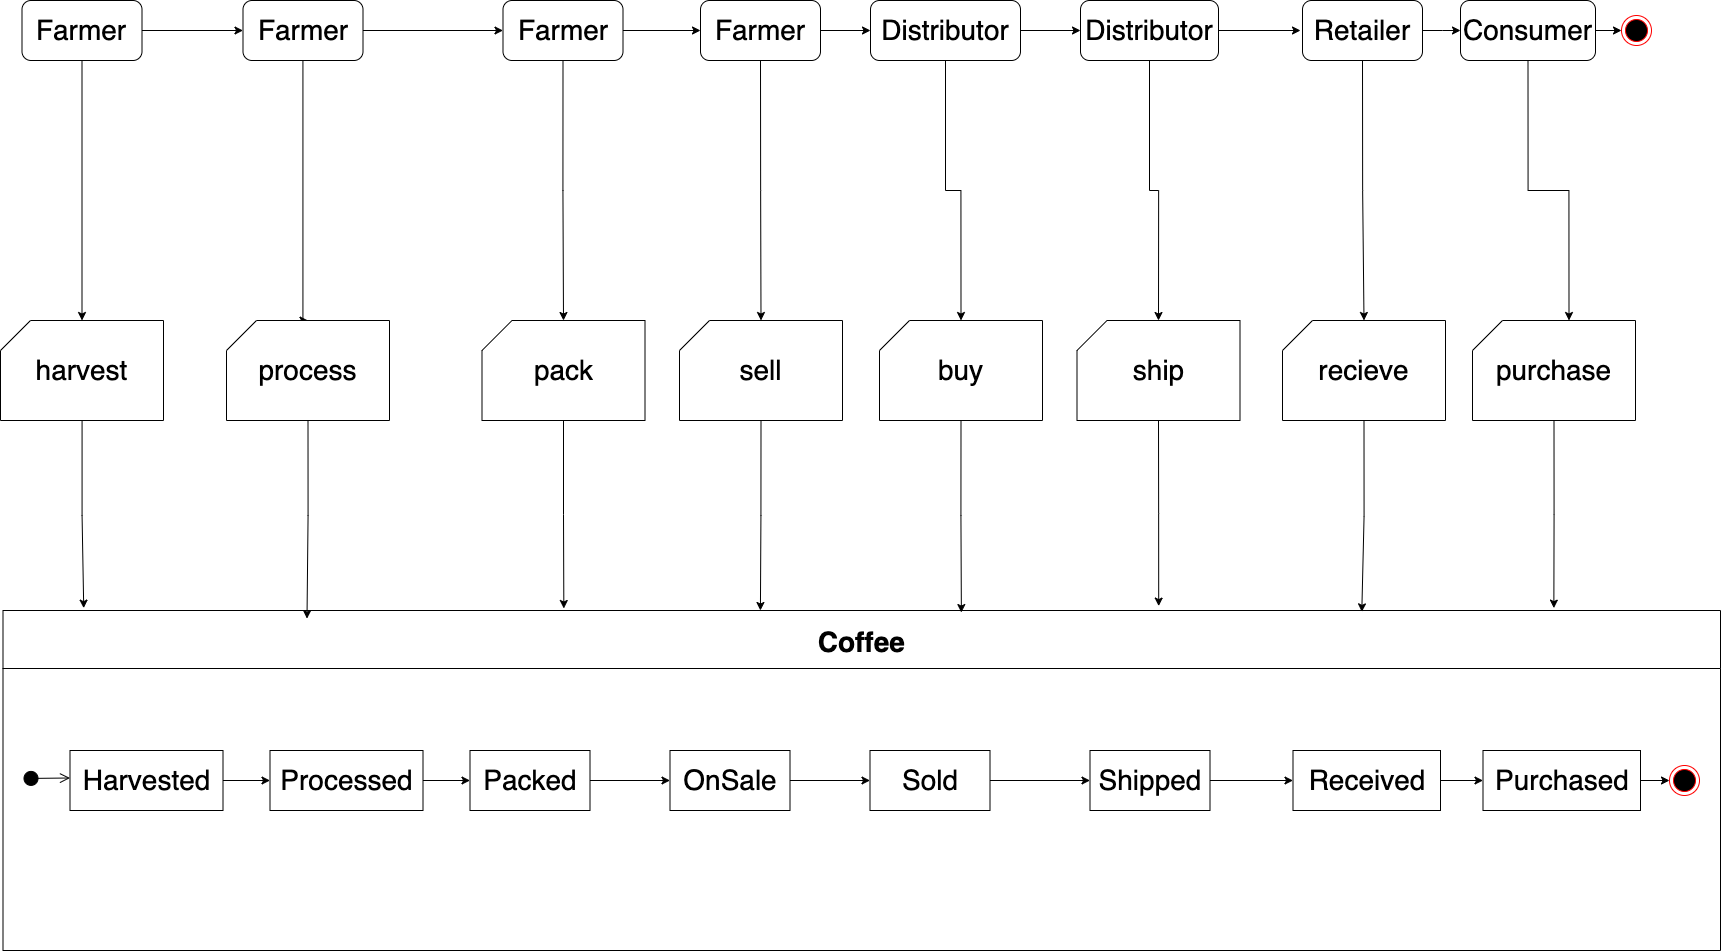

The diagram above was exported from draw.io. Its source (the exported page's mxGraphModel, read from the mxfile embedded in the PNG):
<mxGraphModel dx="3389" dy="1720" grid="1" gridSize="10" guides="1" tooltips="1" connect="1" arrows="1" fold="1" page="1" pageScale="1" pageWidth="827" pageHeight="1169" math="0" shadow="0">
  <root>
    <mxCell id="Eq1RfR3qddTR26PI4WfC-0" />
    <mxCell id="Eq1RfR3qddTR26PI4WfC-1" parent="Eq1RfR3qddTR26PI4WfC-0" />
    <mxCell id="seVSN0u8vz0qjzlkDvgp-41" value="Coffee" style="swimlane;fontSize=28;startSize=58;" vertex="1" parent="Eq1RfR3qddTR26PI4WfC-1">
      <mxGeometry x="572.5" y="1580" width="1717.5" height="340" as="geometry" />
    </mxCell>
    <mxCell id="seVSN0u8vz0qjzlkDvgp-42" value="" style="edgeStyle=orthogonalEdgeStyle;rounded=0;orthogonalLoop=1;jettySize=auto;html=1;fontSize=28;" edge="1" parent="seVSN0u8vz0qjzlkDvgp-41" source="seVSN0u8vz0qjzlkDvgp-43" target="seVSN0u8vz0qjzlkDvgp-45">
      <mxGeometry relative="1" as="geometry" />
    </mxCell>
    <mxCell id="seVSN0u8vz0qjzlkDvgp-43" value="Harvested" style="rounded=0;whiteSpace=wrap;html=1;fontSize=28;" vertex="1" parent="seVSN0u8vz0qjzlkDvgp-41">
      <mxGeometry x="67" y="140" width="153" height="60" as="geometry" />
    </mxCell>
    <mxCell id="seVSN0u8vz0qjzlkDvgp-44" value="" style="edgeStyle=orthogonalEdgeStyle;rounded=0;orthogonalLoop=1;jettySize=auto;html=1;fontSize=28;" edge="1" parent="seVSN0u8vz0qjzlkDvgp-41" source="seVSN0u8vz0qjzlkDvgp-45" target="seVSN0u8vz0qjzlkDvgp-47">
      <mxGeometry relative="1" as="geometry" />
    </mxCell>
    <mxCell id="seVSN0u8vz0qjzlkDvgp-45" value="Processed" style="rounded=0;whiteSpace=wrap;html=1;fontSize=28;" vertex="1" parent="seVSN0u8vz0qjzlkDvgp-41">
      <mxGeometry x="267" y="140" width="153" height="60" as="geometry" />
    </mxCell>
    <mxCell id="seVSN0u8vz0qjzlkDvgp-46" value="" style="edgeStyle=orthogonalEdgeStyle;rounded=0;orthogonalLoop=1;jettySize=auto;html=1;fontSize=28;" edge="1" parent="seVSN0u8vz0qjzlkDvgp-41" source="seVSN0u8vz0qjzlkDvgp-47" target="seVSN0u8vz0qjzlkDvgp-49">
      <mxGeometry relative="1" as="geometry" />
    </mxCell>
    <mxCell id="seVSN0u8vz0qjzlkDvgp-47" value="Packed" style="rounded=0;whiteSpace=wrap;html=1;fontSize=28;" vertex="1" parent="seVSN0u8vz0qjzlkDvgp-41">
      <mxGeometry x="467" y="140" width="120" height="60" as="geometry" />
    </mxCell>
    <mxCell id="seVSN0u8vz0qjzlkDvgp-48" value="" style="edgeStyle=orthogonalEdgeStyle;rounded=0;orthogonalLoop=1;jettySize=auto;html=1;fontSize=28;" edge="1" parent="seVSN0u8vz0qjzlkDvgp-41" source="seVSN0u8vz0qjzlkDvgp-49" target="seVSN0u8vz0qjzlkDvgp-51">
      <mxGeometry relative="1" as="geometry" />
    </mxCell>
    <mxCell id="seVSN0u8vz0qjzlkDvgp-49" value="OnSale" style="rounded=0;whiteSpace=wrap;html=1;fontSize=28;" vertex="1" parent="seVSN0u8vz0qjzlkDvgp-41">
      <mxGeometry x="667" y="140" width="120" height="60" as="geometry" />
    </mxCell>
    <mxCell id="seVSN0u8vz0qjzlkDvgp-50" value="" style="edgeStyle=orthogonalEdgeStyle;rounded=0;orthogonalLoop=1;jettySize=auto;html=1;fontSize=28;" edge="1" parent="seVSN0u8vz0qjzlkDvgp-41" source="seVSN0u8vz0qjzlkDvgp-51" target="seVSN0u8vz0qjzlkDvgp-53">
      <mxGeometry relative="1" as="geometry" />
    </mxCell>
    <mxCell id="seVSN0u8vz0qjzlkDvgp-51" value="Sold" style="rounded=0;whiteSpace=wrap;html=1;fontSize=28;" vertex="1" parent="seVSN0u8vz0qjzlkDvgp-41">
      <mxGeometry x="867" y="140" width="120" height="60" as="geometry" />
    </mxCell>
    <mxCell id="seVSN0u8vz0qjzlkDvgp-52" value="" style="edgeStyle=orthogonalEdgeStyle;rounded=0;orthogonalLoop=1;jettySize=auto;html=1;fontSize=28;entryX=0;entryY=0.5;entryDx=0;entryDy=0;" edge="1" parent="seVSN0u8vz0qjzlkDvgp-41" source="seVSN0u8vz0qjzlkDvgp-53" target="seVSN0u8vz0qjzlkDvgp-55">
      <mxGeometry relative="1" as="geometry">
        <mxPoint x="1287.0000000000005" y="170" as="targetPoint" />
      </mxGeometry>
    </mxCell>
    <mxCell id="seVSN0u8vz0qjzlkDvgp-53" value="Shipped" style="rounded=0;whiteSpace=wrap;html=1;fontSize=28;" vertex="1" parent="seVSN0u8vz0qjzlkDvgp-41">
      <mxGeometry x="1087" y="140" width="120" height="60" as="geometry" />
    </mxCell>
    <mxCell id="seVSN0u8vz0qjzlkDvgp-54" value="" style="edgeStyle=orthogonalEdgeStyle;rounded=0;orthogonalLoop=1;jettySize=auto;html=1;fontSize=28;" edge="1" parent="seVSN0u8vz0qjzlkDvgp-41" source="seVSN0u8vz0qjzlkDvgp-55" target="seVSN0u8vz0qjzlkDvgp-56">
      <mxGeometry relative="1" as="geometry" />
    </mxCell>
    <mxCell id="seVSN0u8vz0qjzlkDvgp-55" value="Received" style="rounded=0;whiteSpace=wrap;html=1;fontSize=28;" vertex="1" parent="seVSN0u8vz0qjzlkDvgp-41">
      <mxGeometry x="1290" y="140" width="147.5" height="60" as="geometry" />
    </mxCell>
    <mxCell id="seVSN0u8vz0qjzlkDvgp-56" value="Purchased" style="rounded=0;whiteSpace=wrap;html=1;fontSize=28;" vertex="1" parent="seVSN0u8vz0qjzlkDvgp-41">
      <mxGeometry x="1480" y="140" width="157.5" height="60" as="geometry" />
    </mxCell>
    <mxCell id="seVSN0u8vz0qjzlkDvgp-57" value="" style="html=1;verticalAlign=bottom;startArrow=circle;startFill=1;endArrow=open;startSize=6;endSize=8;fontSize=28;" edge="1" parent="seVSN0u8vz0qjzlkDvgp-41">
      <mxGeometry x="-0.25" y="200" width="80" relative="1" as="geometry">
        <mxPoint x="20" y="168" as="sourcePoint" />
        <mxPoint x="67" y="167.5" as="targetPoint" />
        <mxPoint as="offset" />
      </mxGeometry>
    </mxCell>
    <mxCell id="seVSN0u8vz0qjzlkDvgp-58" value="" style="edgeStyle=orthogonalEdgeStyle;rounded=0;orthogonalLoop=1;jettySize=auto;html=1;fontSize=28;" edge="1" parent="Eq1RfR3qddTR26PI4WfC-1" source="seVSN0u8vz0qjzlkDvgp-60" target="seVSN0u8vz0qjzlkDvgp-63">
      <mxGeometry relative="1" as="geometry" />
    </mxCell>
    <mxCell id="seVSN0u8vz0qjzlkDvgp-59" value="" style="edgeStyle=orthogonalEdgeStyle;rounded=0;orthogonalLoop=1;jettySize=auto;html=1;fontSize=28;entryX=0.5;entryY=0;entryDx=0;entryDy=0;entryPerimeter=0;" edge="1" parent="Eq1RfR3qddTR26PI4WfC-1" source="seVSN0u8vz0qjzlkDvgp-60" target="seVSN0u8vz0qjzlkDvgp-86">
      <mxGeometry relative="1" as="geometry">
        <mxPoint x="651.5" y="1110" as="targetPoint" />
      </mxGeometry>
    </mxCell>
    <mxCell id="seVSN0u8vz0qjzlkDvgp-60" value="Farmer" style="rounded=1;whiteSpace=wrap;html=1;fontSize=28;" vertex="1" parent="Eq1RfR3qddTR26PI4WfC-1">
      <mxGeometry x="591.5" y="970" width="120" height="60" as="geometry" />
    </mxCell>
    <mxCell id="seVSN0u8vz0qjzlkDvgp-61" value="" style="edgeStyle=orthogonalEdgeStyle;rounded=0;orthogonalLoop=1;jettySize=auto;html=1;fontSize=28;" edge="1" parent="Eq1RfR3qddTR26PI4WfC-1" source="seVSN0u8vz0qjzlkDvgp-63" target="seVSN0u8vz0qjzlkDvgp-66">
      <mxGeometry relative="1" as="geometry" />
    </mxCell>
    <mxCell id="seVSN0u8vz0qjzlkDvgp-62" value="" style="edgeStyle=orthogonalEdgeStyle;rounded=0;orthogonalLoop=1;jettySize=auto;html=1;fontSize=28;entryX=0.5;entryY=0;entryDx=0;entryDy=0;entryPerimeter=0;" edge="1" parent="Eq1RfR3qddTR26PI4WfC-1" source="seVSN0u8vz0qjzlkDvgp-63" target="seVSN0u8vz0qjzlkDvgp-85">
      <mxGeometry relative="1" as="geometry">
        <mxPoint x="872.5" y="1110" as="targetPoint" />
        <Array as="points">
          <mxPoint x="872" y="1290" />
        </Array>
      </mxGeometry>
    </mxCell>
    <mxCell id="seVSN0u8vz0qjzlkDvgp-63" value="Farmer" style="rounded=1;whiteSpace=wrap;html=1;fontSize=28;" vertex="1" parent="Eq1RfR3qddTR26PI4WfC-1">
      <mxGeometry x="812.5" y="970" width="120" height="60" as="geometry" />
    </mxCell>
    <mxCell id="seVSN0u8vz0qjzlkDvgp-64" value="" style="edgeStyle=orthogonalEdgeStyle;rounded=0;orthogonalLoop=1;jettySize=auto;html=1;fontSize=28;" edge="1" parent="Eq1RfR3qddTR26PI4WfC-1" source="seVSN0u8vz0qjzlkDvgp-66" target="seVSN0u8vz0qjzlkDvgp-69">
      <mxGeometry relative="1" as="geometry" />
    </mxCell>
    <mxCell id="seVSN0u8vz0qjzlkDvgp-65" style="edgeStyle=orthogonalEdgeStyle;rounded=0;orthogonalLoop=1;jettySize=auto;html=1;exitX=0.5;exitY=1;exitDx=0;exitDy=0;entryX=0.5;entryY=0;entryDx=0;entryDy=0;fontSize=28;entryPerimeter=0;" edge="1" parent="Eq1RfR3qddTR26PI4WfC-1" source="seVSN0u8vz0qjzlkDvgp-66" target="seVSN0u8vz0qjzlkDvgp-90">
      <mxGeometry relative="1" as="geometry">
        <mxPoint x="1142.5" y="1120" as="targetPoint" />
        <Array as="points" />
      </mxGeometry>
    </mxCell>
    <mxCell id="seVSN0u8vz0qjzlkDvgp-66" value="Farmer" style="rounded=1;whiteSpace=wrap;html=1;fontSize=28;" vertex="1" parent="Eq1RfR3qddTR26PI4WfC-1">
      <mxGeometry x="1072.5" y="970" width="120" height="60" as="geometry" />
    </mxCell>
    <mxCell id="seVSN0u8vz0qjzlkDvgp-67" value="" style="edgeStyle=orthogonalEdgeStyle;rounded=0;orthogonalLoop=1;jettySize=auto;html=1;fontSize=28;" edge="1" parent="Eq1RfR3qddTR26PI4WfC-1" source="seVSN0u8vz0qjzlkDvgp-69" target="seVSN0u8vz0qjzlkDvgp-72">
      <mxGeometry relative="1" as="geometry" />
    </mxCell>
    <mxCell id="seVSN0u8vz0qjzlkDvgp-68" style="edgeStyle=orthogonalEdgeStyle;rounded=0;orthogonalLoop=1;jettySize=auto;html=1;exitX=0.5;exitY=1;exitDx=0;exitDy=0;entryX=0.5;entryY=0;entryDx=0;entryDy=0;fontSize=28;entryPerimeter=0;" edge="1" parent="Eq1RfR3qddTR26PI4WfC-1" source="seVSN0u8vz0qjzlkDvgp-69" target="seVSN0u8vz0qjzlkDvgp-94">
      <mxGeometry relative="1" as="geometry">
        <mxPoint x="1330" y="1120" as="targetPoint" />
      </mxGeometry>
    </mxCell>
    <mxCell id="seVSN0u8vz0qjzlkDvgp-69" value="Farmer" style="rounded=1;whiteSpace=wrap;html=1;fontSize=28;" vertex="1" parent="Eq1RfR3qddTR26PI4WfC-1">
      <mxGeometry x="1270" y="970" width="120" height="60" as="geometry" />
    </mxCell>
    <mxCell id="seVSN0u8vz0qjzlkDvgp-70" value="" style="edgeStyle=orthogonalEdgeStyle;rounded=0;orthogonalLoop=1;jettySize=auto;html=1;fontSize=28;" edge="1" parent="Eq1RfR3qddTR26PI4WfC-1" source="seVSN0u8vz0qjzlkDvgp-72" target="seVSN0u8vz0qjzlkDvgp-75">
      <mxGeometry relative="1" as="geometry" />
    </mxCell>
    <mxCell id="seVSN0u8vz0qjzlkDvgp-71" style="edgeStyle=orthogonalEdgeStyle;rounded=0;orthogonalLoop=1;jettySize=auto;html=1;exitX=0.5;exitY=1;exitDx=0;exitDy=0;entryX=0.5;entryY=0;entryDx=0;entryDy=0;fontSize=28;entryPerimeter=0;" edge="1" parent="Eq1RfR3qddTR26PI4WfC-1" source="seVSN0u8vz0qjzlkDvgp-72" target="seVSN0u8vz0qjzlkDvgp-98">
      <mxGeometry relative="1" as="geometry">
        <mxPoint x="1530" y="1120" as="targetPoint" />
        <Array as="points">
          <mxPoint x="1515" y="1160" />
          <mxPoint x="1530" y="1160" />
        </Array>
      </mxGeometry>
    </mxCell>
    <mxCell id="seVSN0u8vz0qjzlkDvgp-72" value="Distributor" style="rounded=1;whiteSpace=wrap;html=1;fontSize=28;" vertex="1" parent="Eq1RfR3qddTR26PI4WfC-1">
      <mxGeometry x="1440" y="970" width="150" height="60" as="geometry" />
    </mxCell>
    <mxCell id="seVSN0u8vz0qjzlkDvgp-73" value="" style="edgeStyle=orthogonalEdgeStyle;rounded=0;orthogonalLoop=1;jettySize=auto;html=1;fontSize=28;" edge="1" parent="Eq1RfR3qddTR26PI4WfC-1" source="seVSN0u8vz0qjzlkDvgp-75">
      <mxGeometry relative="1" as="geometry">
        <mxPoint x="1870" y="1000" as="targetPoint" />
      </mxGeometry>
    </mxCell>
    <mxCell id="seVSN0u8vz0qjzlkDvgp-74" style="edgeStyle=orthogonalEdgeStyle;rounded=0;orthogonalLoop=1;jettySize=auto;html=1;exitX=0.5;exitY=1;exitDx=0;exitDy=0;entryX=0.5;entryY=0;entryDx=0;entryDy=0;fontSize=28;entryPerimeter=0;" edge="1" parent="Eq1RfR3qddTR26PI4WfC-1" source="seVSN0u8vz0qjzlkDvgp-75" target="seVSN0u8vz0qjzlkDvgp-102">
      <mxGeometry relative="1" as="geometry">
        <mxPoint x="1727.5" y="1120" as="targetPoint" />
      </mxGeometry>
    </mxCell>
    <mxCell id="seVSN0u8vz0qjzlkDvgp-75" value="Distributor" style="rounded=1;whiteSpace=wrap;html=1;fontSize=28;" vertex="1" parent="Eq1RfR3qddTR26PI4WfC-1">
      <mxGeometry x="1650" y="970" width="138" height="60" as="geometry" />
    </mxCell>
    <mxCell id="seVSN0u8vz0qjzlkDvgp-76" style="edgeStyle=orthogonalEdgeStyle;rounded=0;orthogonalLoop=1;jettySize=auto;html=1;exitX=0.5;exitY=1;exitDx=0;exitDy=0;entryX=0.5;entryY=0;entryDx=0;entryDy=0;fontSize=28;entryPerimeter=0;" edge="1" parent="Eq1RfR3qddTR26PI4WfC-1" source="seVSN0u8vz0qjzlkDvgp-78" target="seVSN0u8vz0qjzlkDvgp-106">
      <mxGeometry relative="1" as="geometry">
        <mxPoint x="1933" y="1120" as="targetPoint" />
      </mxGeometry>
    </mxCell>
    <mxCell id="seVSN0u8vz0qjzlkDvgp-77" value="" style="edgeStyle=orthogonalEdgeStyle;rounded=0;orthogonalLoop=1;jettySize=auto;html=1;fontSize=28;" edge="1" parent="Eq1RfR3qddTR26PI4WfC-1" source="seVSN0u8vz0qjzlkDvgp-78" target="seVSN0u8vz0qjzlkDvgp-80">
      <mxGeometry relative="1" as="geometry" />
    </mxCell>
    <mxCell id="seVSN0u8vz0qjzlkDvgp-78" value="Retailer" style="rounded=1;whiteSpace=wrap;html=1;fontSize=28;" vertex="1" parent="Eq1RfR3qddTR26PI4WfC-1">
      <mxGeometry x="1872" y="970" width="120" height="60" as="geometry" />
    </mxCell>
    <mxCell id="seVSN0u8vz0qjzlkDvgp-79" style="edgeStyle=orthogonalEdgeStyle;rounded=0;orthogonalLoop=1;jettySize=auto;html=1;exitX=1;exitY=0.5;exitDx=0;exitDy=0;entryX=0;entryY=0.5;entryDx=0;entryDy=0;fontSize=28;" edge="1" parent="Eq1RfR3qddTR26PI4WfC-1" source="seVSN0u8vz0qjzlkDvgp-80" target="seVSN0u8vz0qjzlkDvgp-107">
      <mxGeometry relative="1" as="geometry" />
    </mxCell>
    <mxCell id="seVSN0u8vz0qjzlkDvgp-114" style="edgeStyle=orthogonalEdgeStyle;rounded=0;orthogonalLoop=1;jettySize=auto;html=1;exitX=0.5;exitY=1;exitDx=0;exitDy=0;entryX=0;entryY=0;entryDx=96.5;entryDy=0;entryPerimeter=0;" edge="1" parent="Eq1RfR3qddTR26PI4WfC-1" source="seVSN0u8vz0qjzlkDvgp-80" target="seVSN0u8vz0qjzlkDvgp-113">
      <mxGeometry relative="1" as="geometry">
        <Array as="points">
          <mxPoint x="2098" y="1160" />
          <mxPoint x="2138" y="1160" />
        </Array>
      </mxGeometry>
    </mxCell>
    <mxCell id="seVSN0u8vz0qjzlkDvgp-80" value="Consumer" style="rounded=1;whiteSpace=wrap;html=1;fontSize=28;" vertex="1" parent="Eq1RfR3qddTR26PI4WfC-1">
      <mxGeometry x="2030" y="970" width="135" height="60" as="geometry" />
    </mxCell>
    <mxCell id="seVSN0u8vz0qjzlkDvgp-81" value="" style="edgeStyle=orthogonalEdgeStyle;rounded=0;orthogonalLoop=1;jettySize=auto;html=1;fontSize=28;entryX=0.047;entryY=-0.007;entryDx=0;entryDy=0;entryPerimeter=0;" edge="1" parent="Eq1RfR3qddTR26PI4WfC-1" source="seVSN0u8vz0qjzlkDvgp-86" target="seVSN0u8vz0qjzlkDvgp-41">
      <mxGeometry relative="1" as="geometry">
        <mxPoint x="732.5" y="1260" as="targetPoint" />
      </mxGeometry>
    </mxCell>
    <mxCell id="seVSN0u8vz0qjzlkDvgp-84" style="edgeStyle=orthogonalEdgeStyle;rounded=0;orthogonalLoop=1;jettySize=auto;html=1;exitX=0.5;exitY=1;exitDx=0;exitDy=0;exitPerimeter=0;entryX=0.177;entryY=0.024;entryDx=0;entryDy=0;entryPerimeter=0;" edge="1" parent="Eq1RfR3qddTR26PI4WfC-1" source="seVSN0u8vz0qjzlkDvgp-85" target="seVSN0u8vz0qjzlkDvgp-41">
      <mxGeometry relative="1" as="geometry" />
    </mxCell>
    <mxCell id="seVSN0u8vz0qjzlkDvgp-85" value="process" style="shape=card;whiteSpace=wrap;html=1;fontSize=28;" vertex="1" parent="Eq1RfR3qddTR26PI4WfC-1">
      <mxGeometry x="796" y="1290" width="163" height="100" as="geometry" />
    </mxCell>
    <mxCell id="seVSN0u8vz0qjzlkDvgp-86" value="harvest" style="shape=card;whiteSpace=wrap;html=1;fontSize=28;" vertex="1" parent="Eq1RfR3qddTR26PI4WfC-1">
      <mxGeometry x="570" y="1290" width="163" height="100" as="geometry" />
    </mxCell>
    <mxCell id="seVSN0u8vz0qjzlkDvgp-89" style="edgeStyle=orthogonalEdgeStyle;rounded=0;orthogonalLoop=1;jettySize=auto;html=1;exitX=0.5;exitY=1;exitDx=0;exitDy=0;exitPerimeter=0;fontSize=28;" edge="1" parent="Eq1RfR3qddTR26PI4WfC-1" source="seVSN0u8vz0qjzlkDvgp-90">
      <mxGeometry relative="1" as="geometry">
        <mxPoint x="1133.3333333333335" y="1578" as="targetPoint" />
      </mxGeometry>
    </mxCell>
    <mxCell id="seVSN0u8vz0qjzlkDvgp-90" value="pack" style="shape=card;whiteSpace=wrap;html=1;fontSize=28;" vertex="1" parent="Eq1RfR3qddTR26PI4WfC-1">
      <mxGeometry x="1051.5" y="1290" width="163" height="100" as="geometry" />
    </mxCell>
    <mxCell id="seVSN0u8vz0qjzlkDvgp-93" style="edgeStyle=orthogonalEdgeStyle;rounded=0;orthogonalLoop=1;jettySize=auto;html=1;exitX=0.5;exitY=1;exitDx=0;exitDy=0;exitPerimeter=0;entryX=0.441;entryY=0;entryDx=0;entryDy=0;fontSize=28;entryPerimeter=0;" edge="1" parent="Eq1RfR3qddTR26PI4WfC-1" source="seVSN0u8vz0qjzlkDvgp-94" target="seVSN0u8vz0qjzlkDvgp-41">
      <mxGeometry relative="1" as="geometry" />
    </mxCell>
    <mxCell id="seVSN0u8vz0qjzlkDvgp-94" value="sell" style="shape=card;whiteSpace=wrap;html=1;fontSize=28;" vertex="1" parent="Eq1RfR3qddTR26PI4WfC-1">
      <mxGeometry x="1249" y="1290" width="163" height="100" as="geometry" />
    </mxCell>
    <mxCell id="seVSN0u8vz0qjzlkDvgp-97" style="edgeStyle=orthogonalEdgeStyle;rounded=0;orthogonalLoop=1;jettySize=auto;html=1;exitX=0.5;exitY=1;exitDx=0;exitDy=0;exitPerimeter=0;entryX=0.558;entryY=0.006;entryDx=0;entryDy=0;entryPerimeter=0;" edge="1" parent="Eq1RfR3qddTR26PI4WfC-1" source="seVSN0u8vz0qjzlkDvgp-98" target="seVSN0u8vz0qjzlkDvgp-41">
      <mxGeometry relative="1" as="geometry" />
    </mxCell>
    <mxCell id="seVSN0u8vz0qjzlkDvgp-98" value="buy" style="shape=card;whiteSpace=wrap;html=1;fontSize=28;" vertex="1" parent="Eq1RfR3qddTR26PI4WfC-1">
      <mxGeometry x="1449" y="1290" width="163" height="100" as="geometry" />
    </mxCell>
    <mxCell id="seVSN0u8vz0qjzlkDvgp-101" style="edgeStyle=orthogonalEdgeStyle;rounded=0;orthogonalLoop=1;jettySize=auto;html=1;exitX=0.5;exitY=1;exitDx=0;exitDy=0;exitPerimeter=0;entryX=0.132;entryY=-0.013;entryDx=0;entryDy=0;entryPerimeter=0;fontSize=28;" edge="1" parent="Eq1RfR3qddTR26PI4WfC-1" source="seVSN0u8vz0qjzlkDvgp-102">
      <mxGeometry relative="1" as="geometry">
        <mxPoint x="1728.2079999999996" y="1575.58" as="targetPoint" />
      </mxGeometry>
    </mxCell>
    <mxCell id="seVSN0u8vz0qjzlkDvgp-102" value="ship" style="shape=card;whiteSpace=wrap;html=1;fontSize=28;" vertex="1" parent="Eq1RfR3qddTR26PI4WfC-1">
      <mxGeometry x="1646.5" y="1290" width="163" height="100" as="geometry" />
    </mxCell>
    <mxCell id="seVSN0u8vz0qjzlkDvgp-105" style="edgeStyle=orthogonalEdgeStyle;rounded=0;orthogonalLoop=1;jettySize=auto;html=1;exitX=0.5;exitY=1;exitDx=0;exitDy=0;exitPerimeter=0;entryX=0.616;entryY=0.004;entryDx=0;entryDy=0;entryPerimeter=0;fontSize=28;" edge="1" parent="Eq1RfR3qddTR26PI4WfC-1" source="seVSN0u8vz0qjzlkDvgp-106">
      <mxGeometry relative="1" as="geometry">
        <mxPoint x="1931.304" y="1581.3600000000001" as="targetPoint" />
      </mxGeometry>
    </mxCell>
    <mxCell id="seVSN0u8vz0qjzlkDvgp-106" value="recieve" style="shape=card;whiteSpace=wrap;html=1;fontSize=28;" vertex="1" parent="Eq1RfR3qddTR26PI4WfC-1">
      <mxGeometry x="1852" y="1290" width="163" height="100" as="geometry" />
    </mxCell>
    <mxCell id="seVSN0u8vz0qjzlkDvgp-107" value="" style="ellipse;html=1;shape=endState;fillColor=#000000;strokeColor=#ff0000;fontSize=28;" vertex="1" parent="Eq1RfR3qddTR26PI4WfC-1">
      <mxGeometry x="2191" y="985" width="30" height="30" as="geometry" />
    </mxCell>
    <mxCell id="seVSN0u8vz0qjzlkDvgp-108" value="" style="ellipse;html=1;shape=endState;fillColor=#000000;strokeColor=#ff0000;fontSize=28;" vertex="1" parent="Eq1RfR3qddTR26PI4WfC-1">
      <mxGeometry x="2239" y="1735" width="30" height="30" as="geometry" />
    </mxCell>
    <mxCell id="seVSN0u8vz0qjzlkDvgp-109" style="edgeStyle=orthogonalEdgeStyle;rounded=0;orthogonalLoop=1;jettySize=auto;html=1;exitX=1;exitY=0.5;exitDx=0;exitDy=0;entryX=0;entryY=0.5;entryDx=0;entryDy=0;fontSize=28;" edge="1" parent="Eq1RfR3qddTR26PI4WfC-1" source="seVSN0u8vz0qjzlkDvgp-56" target="seVSN0u8vz0qjzlkDvgp-108">
      <mxGeometry relative="1" as="geometry" />
    </mxCell>
    <mxCell id="seVSN0u8vz0qjzlkDvgp-112" style="edgeStyle=orthogonalEdgeStyle;rounded=0;orthogonalLoop=1;jettySize=auto;html=1;exitX=0.5;exitY=1;exitDx=0;exitDy=0;exitPerimeter=0;entryX=0.837;entryY=-0.007;entryDx=0;entryDy=0;entryPerimeter=0;fontSize=28;" edge="1" parent="Eq1RfR3qddTR26PI4WfC-1" source="seVSN0u8vz0qjzlkDvgp-113">
      <mxGeometry relative="1" as="geometry">
        <mxPoint x="2123.352999999999" y="1577.62" as="targetPoint" />
      </mxGeometry>
    </mxCell>
    <mxCell id="seVSN0u8vz0qjzlkDvgp-113" value="purchase" style="shape=card;whiteSpace=wrap;html=1;fontSize=28;" vertex="1" parent="Eq1RfR3qddTR26PI4WfC-1">
      <mxGeometry x="2042" y="1290" width="163" height="100" as="geometry" />
    </mxCell>
  </root>
</mxGraphModel>